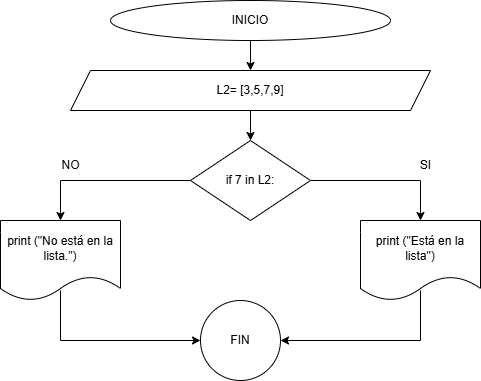

The diagram above was exported from draw.io. Its source (the exported page's mxGraphModel, read from the mxfile embedded in the PNG):
<mxGraphModel dx="803" dy="435" grid="1" gridSize="10" guides="1" tooltips="1" connect="1" arrows="1" fold="1" page="1" pageScale="1" pageWidth="827" pageHeight="1169" math="0" shadow="0">
  <root>
    <mxCell id="wwveQa6CKnO4ZoopY1uP-0" />
    <mxCell id="wwveQa6CKnO4ZoopY1uP-1" parent="wwveQa6CKnO4ZoopY1uP-0" />
    <mxCell id="wwveQa6CKnO4ZoopY1uP-2" style="edgeStyle=orthogonalEdgeStyle;rounded=0;orthogonalLoop=1;jettySize=auto;html=1;exitX=0.5;exitY=1;exitDx=0;exitDy=0;entryX=0.5;entryY=0;entryDx=0;entryDy=0;" edge="1" parent="wwveQa6CKnO4ZoopY1uP-1" source="wwveQa6CKnO4ZoopY1uP-3" target="wwveQa6CKnO4ZoopY1uP-6">
      <mxGeometry relative="1" as="geometry" />
    </mxCell>
    <mxCell id="wwveQa6CKnO4ZoopY1uP-3" value="INICIO" style="ellipse;whiteSpace=wrap;html=1;" vertex="1" parent="wwveQa6CKnO4ZoopY1uP-1">
      <mxGeometry x="300" y="60" width="280" height="40" as="geometry" />
    </mxCell>
    <mxCell id="wwveQa6CKnO4ZoopY1uP-6" value="L2= [3,5,7,9]" style="shape=parallelogram;perimeter=parallelogramPerimeter;whiteSpace=wrap;html=1;fixedSize=1;" vertex="1" parent="wwveQa6CKnO4ZoopY1uP-1">
      <mxGeometry x="260" y="130" width="360" height="40" as="geometry" />
    </mxCell>
    <mxCell id="L8k6LxP4IQ4saob_Zokb-2" style="edgeStyle=orthogonalEdgeStyle;rounded=0;orthogonalLoop=1;jettySize=auto;html=1;exitX=0;exitY=0.5;exitDx=0;exitDy=0;entryX=0.5;entryY=0;entryDx=0;entryDy=0;" edge="1" parent="wwveQa6CKnO4ZoopY1uP-1" source="wwveQa6CKnO4ZoopY1uP-8" target="L8k6LxP4IQ4saob_Zokb-1">
      <mxGeometry relative="1" as="geometry" />
    </mxCell>
    <mxCell id="L8k6LxP4IQ4saob_Zokb-3" style="edgeStyle=orthogonalEdgeStyle;rounded=0;orthogonalLoop=1;jettySize=auto;html=1;exitX=1;exitY=0.5;exitDx=0;exitDy=0;entryX=0.5;entryY=0;entryDx=0;entryDy=0;" edge="1" parent="wwveQa6CKnO4ZoopY1uP-1" source="wwveQa6CKnO4ZoopY1uP-8" target="L8k6LxP4IQ4saob_Zokb-0">
      <mxGeometry relative="1" as="geometry" />
    </mxCell>
    <mxCell id="wwveQa6CKnO4ZoopY1uP-8" value="if 7 in L2:" style="rhombus;whiteSpace=wrap;html=1;" vertex="1" parent="wwveQa6CKnO4ZoopY1uP-1">
      <mxGeometry x="380" y="200" width="120" height="80" as="geometry" />
    </mxCell>
    <mxCell id="wwveQa6CKnO4ZoopY1uP-14" value="SI" style="text;html=1;align=center;verticalAlign=middle;resizable=0;points=[];autosize=1;strokeColor=none;fillColor=none;" vertex="1" parent="wwveQa6CKnO4ZoopY1uP-1">
      <mxGeometry x="600" y="210" width="30" height="30" as="geometry" />
    </mxCell>
    <mxCell id="wwveQa6CKnO4ZoopY1uP-15" value="NO" style="text;html=1;align=center;verticalAlign=middle;resizable=0;points=[];autosize=1;strokeColor=none;fillColor=none;" vertex="1" parent="wwveQa6CKnO4ZoopY1uP-1">
      <mxGeometry x="240" y="210" width="40" height="30" as="geometry" />
    </mxCell>
    <mxCell id="L8k6LxP4IQ4saob_Zokb-0" value="print (&quot;Está en la lista&quot;)" style="shape=document;whiteSpace=wrap;html=1;boundedLbl=1;" vertex="1" parent="wwveQa6CKnO4ZoopY1uP-1">
      <mxGeometry x="550" y="280" width="120" height="80" as="geometry" />
    </mxCell>
    <mxCell id="L8k6LxP4IQ4saob_Zokb-1" value="print (&quot;No está en la lista.&quot;)" style="shape=document;whiteSpace=wrap;html=1;boundedLbl=1;" vertex="1" parent="wwveQa6CKnO4ZoopY1uP-1">
      <mxGeometry x="190" y="280" width="120" height="80" as="geometry" />
    </mxCell>
    <mxCell id="L8k6LxP4IQ4saob_Zokb-4" value="" style="endArrow=classic;html=1;rounded=0;" edge="1" parent="wwveQa6CKnO4ZoopY1uP-1">
      <mxGeometry width="50" height="50" relative="1" as="geometry">
        <mxPoint x="250" y="350" as="sourcePoint" />
        <mxPoint x="390" y="400" as="targetPoint" />
        <Array as="points">
          <mxPoint x="250" y="400" />
        </Array>
      </mxGeometry>
    </mxCell>
    <mxCell id="L8k6LxP4IQ4saob_Zokb-5" value="FIN" style="ellipse;whiteSpace=wrap;html=1;" vertex="1" parent="wwveQa6CKnO4ZoopY1uP-1">
      <mxGeometry x="390" y="360" width="80" height="80" as="geometry" />
    </mxCell>
    <mxCell id="L8k6LxP4IQ4saob_Zokb-6" value="" style="endArrow=classic;html=1;rounded=0;entryX=1;entryY=0.5;entryDx=0;entryDy=0;" edge="1" parent="wwveQa6CKnO4ZoopY1uP-1" target="L8k6LxP4IQ4saob_Zokb-5">
      <mxGeometry width="50" height="50" relative="1" as="geometry">
        <mxPoint x="610" y="350" as="sourcePoint" />
        <mxPoint x="750" y="400" as="targetPoint" />
        <Array as="points">
          <mxPoint x="610" y="400" />
        </Array>
      </mxGeometry>
    </mxCell>
    <mxCell id="T8ZjMcEumf69h6aJNKh8-2" style="edgeStyle=orthogonalEdgeStyle;rounded=0;orthogonalLoop=1;jettySize=auto;html=1;exitX=0.5;exitY=1;exitDx=0;exitDy=0;entryX=0.5;entryY=0;entryDx=0;entryDy=0;" edge="1" parent="wwveQa6CKnO4ZoopY1uP-1" source="wwveQa6CKnO4ZoopY1uP-6" target="wwveQa6CKnO4ZoopY1uP-8">
      <mxGeometry relative="1" as="geometry">
        <mxPoint x="440" y="250" as="sourcePoint" />
      </mxGeometry>
    </mxCell>
  </root>
</mxGraphModel>